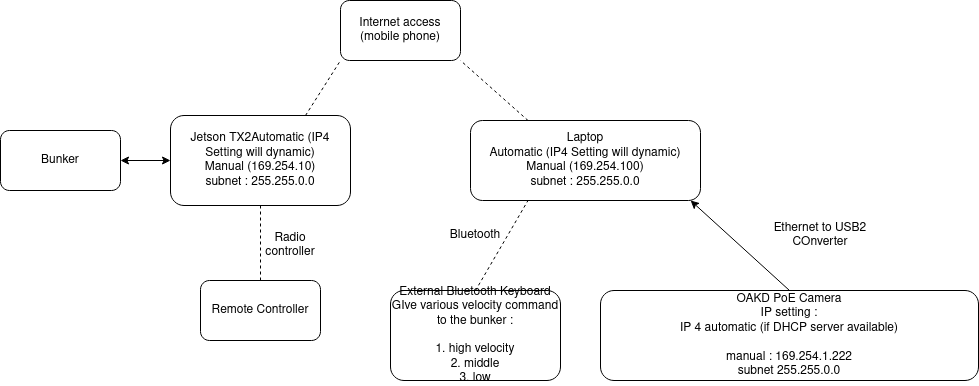

The diagram above was exported from draw.io. Its source (the exported page's mxGraphModel, read from the mxfile embedded in the PNG):
<mxGraphModel dx="1362" dy="795" grid="1" gridSize="10" guides="1" tooltips="1" connect="1" arrows="1" fold="1" page="1" pageScale="1" pageWidth="1654" pageHeight="1169" math="0" shadow="0">
  <root>
    <mxCell id="0" />
    <mxCell id="1" parent="0" />
    <mxCell id="SncaJM57nLLd8ELl_vnX-2" value="Laptop&lt;br&gt;Automatic (IP4 Setting will dynamic) &lt;br&gt;Manual (169.254.100)&lt;br&gt;subnet : 255.255.0.0" style="rounded=1;whiteSpace=wrap;html=1;" parent="1" vertex="1">
      <mxGeometry x="620" y="160" width="230" height="80" as="geometry" />
    </mxCell>
    <mxCell id="SncaJM57nLLd8ELl_vnX-3" value="Bunker" style="rounded=1;whiteSpace=wrap;html=1;" parent="1" vertex="1">
      <mxGeometry x="150" y="170" width="120" height="60" as="geometry" />
    </mxCell>
    <mxCell id="SncaJM57nLLd8ELl_vnX-6" value="" style="endArrow=classic;startArrow=classic;html=1;rounded=0;exitX=1;exitY=0.5;exitDx=0;exitDy=0;" parent="1" source="SncaJM57nLLd8ELl_vnX-1" edge="1">
      <mxGeometry width="50" height="50" relative="1" as="geometry">
        <mxPoint x="345" y="210" as="sourcePoint" />
        <mxPoint x="415" y="210" as="targetPoint" />
      </mxGeometry>
    </mxCell>
    <mxCell id="SncaJM57nLLd8ELl_vnX-7" value="" style="endArrow=classic;startArrow=classic;html=1;rounded=0;exitX=1;exitY=0.5;exitDx=0;exitDy=0;entryX=0;entryY=0.5;entryDx=0;entryDy=0;" parent="1" source="SncaJM57nLLd8ELl_vnX-3" target="SncaJM57nLLd8ELl_vnX-1" edge="1">
      <mxGeometry width="50" height="50" relative="1" as="geometry">
        <mxPoint x="270" y="200" as="sourcePoint" />
        <mxPoint x="415" y="210" as="targetPoint" />
      </mxGeometry>
    </mxCell>
    <mxCell id="SncaJM57nLLd8ELl_vnX-1" value="Jetson TX2Automatic (IP4 Setting will dynamic) &lt;br&gt;Manual (169.254.10)&lt;br&gt;subnet : 255.255.0.0" style="rounded=1;whiteSpace=wrap;html=1;" parent="1" vertex="1">
      <mxGeometry x="320" y="155" width="180" height="90" as="geometry" />
    </mxCell>
    <mxCell id="SncaJM57nLLd8ELl_vnX-8" value="OAKD PoE Camera&lt;br&gt;IP setting :&lt;br&gt;IP 4 automatic (if DHCP server available)&lt;br&gt;&lt;br&gt;manual : 169.254.1.222&lt;br&gt;subnet 255.255.0.0" style="rounded=1;whiteSpace=wrap;html=1;" parent="1" vertex="1">
      <mxGeometry x="750" y="330" width="378" height="90" as="geometry" />
    </mxCell>
    <mxCell id="SncaJM57nLLd8ELl_vnX-9" value="External Bluetooth Keyboard&lt;br&gt;GIve various velocity command to the bunker :&lt;br&gt;&lt;br&gt;&lt;div&gt;1. high velocity&lt;br&gt;&lt;/div&gt;&lt;div&gt;2. middle&lt;/div&gt;&lt;div&gt;3. low &lt;br&gt;&lt;/div&gt;" style="rounded=1;whiteSpace=wrap;html=1;" parent="1" vertex="1">
      <mxGeometry x="540" y="330" width="170" height="90" as="geometry" />
    </mxCell>
    <mxCell id="SncaJM57nLLd8ELl_vnX-10" value="Remote Controller" style="rounded=1;whiteSpace=wrap;html=1;" parent="1" vertex="1">
      <mxGeometry x="350" y="320" width="120" height="60" as="geometry" />
    </mxCell>
    <mxCell id="SncaJM57nLLd8ELl_vnX-12" value="" style="endArrow=none;dashed=1;html=1;rounded=0;exitX=0.5;exitY=0;exitDx=0;exitDy=0;entryX=0.5;entryY=1;entryDx=0;entryDy=0;" parent="1" source="SncaJM57nLLd8ELl_vnX-10" target="SncaJM57nLLd8ELl_vnX-1" edge="1">
      <mxGeometry width="50" height="50" relative="1" as="geometry">
        <mxPoint x="340" y="260" as="sourcePoint" />
        <mxPoint x="390" y="210" as="targetPoint" />
      </mxGeometry>
    </mxCell>
    <mxCell id="SncaJM57nLLd8ELl_vnX-13" value="" style="endArrow=none;dashed=1;html=1;rounded=0;entryX=0.25;entryY=1;entryDx=0;entryDy=0;exitX=0.5;exitY=0;exitDx=0;exitDy=0;" parent="1" source="SncaJM57nLLd8ELl_vnX-9" target="SncaJM57nLLd8ELl_vnX-2" edge="1">
      <mxGeometry width="50" height="50" relative="1" as="geometry">
        <mxPoint x="570" y="310" as="sourcePoint" />
        <mxPoint x="620" y="260" as="targetPoint" />
      </mxGeometry>
    </mxCell>
    <mxCell id="SncaJM57nLLd8ELl_vnX-14" value="Bluetooth" style="text;html=1;strokeColor=none;fillColor=none;align=center;verticalAlign=middle;whiteSpace=wrap;rounded=0;" parent="1" vertex="1">
      <mxGeometry x="595" y="260" width="60" height="30" as="geometry" />
    </mxCell>
    <mxCell id="SncaJM57nLLd8ELl_vnX-16" value="Internet access&lt;br&gt;(mobile phone)" style="rounded=1;whiteSpace=wrap;html=1;" parent="1" vertex="1">
      <mxGeometry x="490" y="40" width="120" height="60" as="geometry" />
    </mxCell>
    <mxCell id="SncaJM57nLLd8ELl_vnX-17" value="" style="endArrow=none;dashed=1;html=1;rounded=0;entryX=1;entryY=1;entryDx=0;entryDy=0;exitX=0.25;exitY=0;exitDx=0;exitDy=0;" parent="1" source="SncaJM57nLLd8ELl_vnX-2" target="SncaJM57nLLd8ELl_vnX-16" edge="1">
      <mxGeometry width="50" height="50" relative="1" as="geometry">
        <mxPoint x="700" y="150" as="sourcePoint" />
        <mxPoint x="700" y="60" as="targetPoint" />
      </mxGeometry>
    </mxCell>
    <mxCell id="SncaJM57nLLd8ELl_vnX-18" value="" style="endArrow=none;dashed=1;html=1;rounded=0;entryX=0;entryY=1;entryDx=0;entryDy=0;exitX=0.75;exitY=0;exitDx=0;exitDy=0;" parent="1" source="SncaJM57nLLd8ELl_vnX-1" target="SncaJM57nLLd8ELl_vnX-16" edge="1">
      <mxGeometry width="50" height="50" relative="1" as="geometry">
        <mxPoint x="510" y="170" as="sourcePoint" />
        <mxPoint x="480" y="120" as="targetPoint" />
      </mxGeometry>
    </mxCell>
    <mxCell id="j7kBiGm7poOjUgD7STyA-1" value="" style="endArrow=classic;html=1;rounded=0;entryX=0.957;entryY=1;entryDx=0;entryDy=0;entryPerimeter=0;exitX=0.5;exitY=0;exitDx=0;exitDy=0;" edge="1" parent="1" source="SncaJM57nLLd8ELl_vnX-8" target="SncaJM57nLLd8ELl_vnX-2">
      <mxGeometry width="50" height="50" relative="1" as="geometry">
        <mxPoint x="670" y="440" as="sourcePoint" />
        <mxPoint x="720" y="390" as="targetPoint" />
      </mxGeometry>
    </mxCell>
    <mxCell id="j7kBiGm7poOjUgD7STyA-3" value="Ethernet to USB2 COnverter" style="text;html=1;strokeColor=none;fillColor=none;align=center;verticalAlign=middle;whiteSpace=wrap;rounded=0;" vertex="1" parent="1">
      <mxGeometry x="910" y="260" width="120" height="30" as="geometry" />
    </mxCell>
    <mxCell id="j7kBiGm7poOjUgD7STyA-4" value="Radio controller" style="text;html=1;strokeColor=none;fillColor=none;align=center;verticalAlign=middle;whiteSpace=wrap;rounded=0;" vertex="1" parent="1">
      <mxGeometry x="410" y="270" width="60" height="30" as="geometry" />
    </mxCell>
  </root>
</mxGraphModel>